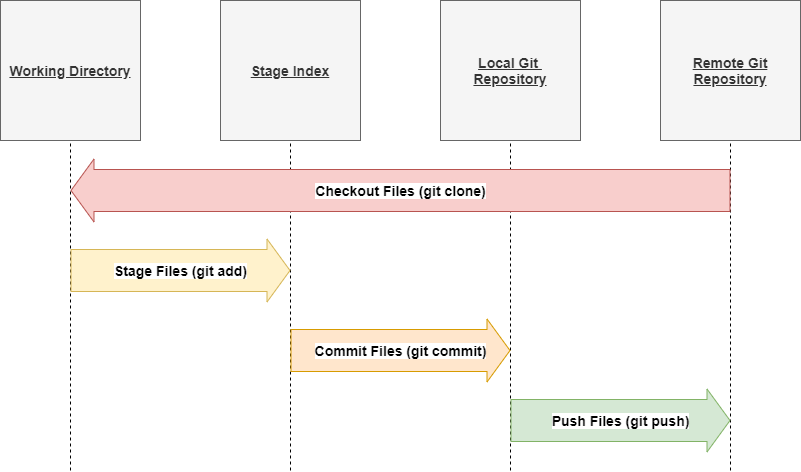

The diagram above was exported from draw.io. Its source (the exported page's mxGraphModel, read from the mxfile embedded in the PNG):
<mxGraphModel dx="2062" dy="713" grid="1" gridSize="10" guides="1" tooltips="1" connect="1" arrows="1" fold="1" page="1" pageScale="1" pageWidth="850" pageHeight="1100" math="0" shadow="0">
  <root>
    <mxCell id="0" />
    <mxCell id="1" parent="0" />
    <mxCell id="jIjk3sy2f1p2Nz8ZkW1E-1" value="Working Directory" style="whiteSpace=wrap;html=1;aspect=fixed;fontStyle=5;fontSize=14;fillColor=#f5f5f5;strokeColor=#666666;fontColor=#333333;" vertex="1" parent="1">
      <mxGeometry x="10" y="10" width="140" height="140" as="geometry" />
    </mxCell>
    <mxCell id="jIjk3sy2f1p2Nz8ZkW1E-2" value="Stage Index" style="whiteSpace=wrap;html=1;aspect=fixed;fontStyle=5;fontSize=14;fillColor=#f5f5f5;strokeColor=#666666;fontColor=#333333;" vertex="1" parent="1">
      <mxGeometry x="230" y="10" width="140" height="140" as="geometry" />
    </mxCell>
    <mxCell id="jIjk3sy2f1p2Nz8ZkW1E-3" value="Local Git &lt;br&gt;Repository" style="whiteSpace=wrap;html=1;aspect=fixed;fontStyle=5;fontSize=14;fillColor=#f5f5f5;strokeColor=#666666;fontColor=#333333;" vertex="1" parent="1">
      <mxGeometry x="450" y="10" width="140" height="140" as="geometry" />
    </mxCell>
    <mxCell id="jIjk3sy2f1p2Nz8ZkW1E-4" value="" style="endArrow=none;dashed=1;html=1;entryX=0.5;entryY=1;entryDx=0;entryDy=0;" edge="1" parent="1" target="jIjk3sy2f1p2Nz8ZkW1E-1">
      <mxGeometry width="50" height="50" relative="1" as="geometry">
        <mxPoint x="80" y="480" as="sourcePoint" />
        <mxPoint x="120" y="200" as="targetPoint" />
      </mxGeometry>
    </mxCell>
    <mxCell id="jIjk3sy2f1p2Nz8ZkW1E-5" value="" style="endArrow=none;dashed=1;html=1;entryX=0.5;entryY=1;entryDx=0;entryDy=0;" edge="1" parent="1" target="jIjk3sy2f1p2Nz8ZkW1E-2">
      <mxGeometry width="50" height="50" relative="1" as="geometry">
        <mxPoint x="300" y="480" as="sourcePoint" />
        <mxPoint x="90" y="160" as="targetPoint" />
      </mxGeometry>
    </mxCell>
    <mxCell id="jIjk3sy2f1p2Nz8ZkW1E-6" value="" style="endArrow=none;dashed=1;html=1;entryX=0.5;entryY=1;entryDx=0;entryDy=0;" edge="1" parent="1" target="jIjk3sy2f1p2Nz8ZkW1E-3">
      <mxGeometry width="50" height="50" relative="1" as="geometry">
        <mxPoint x="520" y="480" as="sourcePoint" />
        <mxPoint x="100" y="170" as="targetPoint" />
      </mxGeometry>
    </mxCell>
    <mxCell id="jIjk3sy2f1p2Nz8ZkW1E-7" value="Stage Files (git add)" style="shape=flexArrow;endArrow=classic;html=1;width=42;endSize=7.33;fillColor=#fff2cc;strokeColor=#d6b656;fontStyle=1;fontSize=14;" edge="1" parent="1">
      <mxGeometry width="50" height="50" relative="1" as="geometry">
        <mxPoint x="80" y="280" as="sourcePoint" />
        <mxPoint x="300" y="280" as="targetPoint" />
      </mxGeometry>
    </mxCell>
    <mxCell id="jIjk3sy2f1p2Nz8ZkW1E-10" value="Commit Files (git commit)" style="shape=flexArrow;endArrow=classic;html=1;width=42;endSize=7.33;fillColor=#ffe6cc;strokeColor=#d79b00;fontStyle=1;fontSize=14;" edge="1" parent="1">
      <mxGeometry width="50" height="50" relative="1" as="geometry">
        <mxPoint x="300" y="360" as="sourcePoint" />
        <mxPoint x="520" y="360" as="targetPoint" />
      </mxGeometry>
    </mxCell>
    <mxCell id="jIjk3sy2f1p2Nz8ZkW1E-11" value="&lt;b&gt;&lt;u&gt;&lt;font style=&quot;font-size: 14px&quot;&gt;Remote Git Repository&lt;/font&gt;&lt;/u&gt;&lt;/b&gt;" style="whiteSpace=wrap;html=1;aspect=fixed;fillColor=#f5f5f5;strokeColor=#666666;fontColor=#333333;" vertex="1" parent="1">
      <mxGeometry x="670" y="10" width="140" height="140" as="geometry" />
    </mxCell>
    <mxCell id="jIjk3sy2f1p2Nz8ZkW1E-12" value="" style="endArrow=none;dashed=1;html=1;entryX=0.5;entryY=1;entryDx=0;entryDy=0;" edge="1" parent="1" target="jIjk3sy2f1p2Nz8ZkW1E-11">
      <mxGeometry width="50" height="50" relative="1" as="geometry">
        <mxPoint x="740" y="480" as="sourcePoint" />
        <mxPoint x="320" y="170" as="targetPoint" />
      </mxGeometry>
    </mxCell>
    <mxCell id="jIjk3sy2f1p2Nz8ZkW1E-13" value="Push Files (git push)" style="shape=flexArrow;endArrow=classic;html=1;width=42;endSize=7.33;fillColor=#d5e8d4;strokeColor=#82b366;fontStyle=1;fontSize=14;" edge="1" parent="1">
      <mxGeometry width="50" height="50" relative="1" as="geometry">
        <mxPoint x="520" y="430" as="sourcePoint" />
        <mxPoint x="740" y="430" as="targetPoint" />
      </mxGeometry>
    </mxCell>
    <mxCell id="jIjk3sy2f1p2Nz8ZkW1E-14" value="Checkout Files (git clone)" style="shape=flexArrow;endArrow=classic;html=1;width=42;endSize=7.33;fillColor=#f8cecc;strokeColor=#b85450;fontStyle=1;fontSize=14;" edge="1" parent="1">
      <mxGeometry width="50" height="50" relative="1" as="geometry">
        <mxPoint x="740" y="200" as="sourcePoint" />
        <mxPoint x="80" y="200" as="targetPoint" />
      </mxGeometry>
    </mxCell>
  </root>
</mxGraphModel>